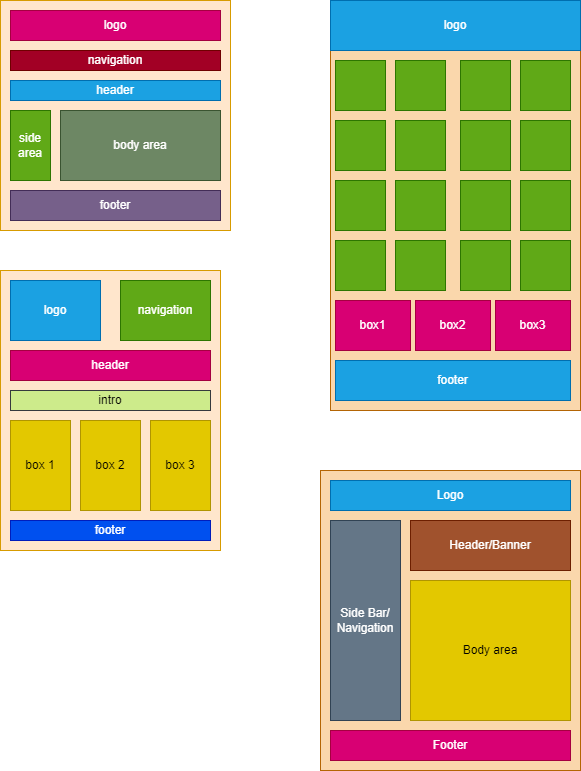

The diagram above was exported from draw.io. Its source (the exported page's mxGraphModel, read from the mxfile embedded in the PNG):
<mxGraphModel dx="1072" dy="563" grid="1" gridSize="10" guides="1" tooltips="1" connect="1" arrows="1" fold="1" page="1" pageScale="1" pageWidth="850" pageHeight="1100" math="0" shadow="0">
  <root>
    <mxCell id="0" />
    <mxCell id="1" parent="0" />
    <mxCell id="53" value="" style="rounded=0;whiteSpace=wrap;html=1;fillColor=#fad7ac;strokeColor=#b46504;" parent="1" vertex="1">
      <mxGeometry x="350" y="510" width="260" height="300" as="geometry" />
    </mxCell>
    <mxCell id="47" value="" style="rounded=0;whiteSpace=wrap;html=1;fillColor=#ffe6cc;strokeColor=#d79b00;" parent="1" vertex="1">
      <mxGeometry x="30" y="310" width="220" height="280" as="geometry" />
    </mxCell>
    <mxCell id="37" value="" style="rounded=0;whiteSpace=wrap;html=1;fillColor=#fad7ac;strokeColor=#b46504;" parent="1" vertex="1">
      <mxGeometry x="360" y="40" width="250" height="410" as="geometry" />
    </mxCell>
    <mxCell id="2" value="" style="whiteSpace=wrap;html=1;aspect=fixed;fillColor=#ffe6cc;strokeColor=#d79b00;" parent="1" vertex="1">
      <mxGeometry x="30" y="40" width="230" height="230" as="geometry" />
    </mxCell>
    <mxCell id="3" value="logo" style="rounded=0;whiteSpace=wrap;html=1;fillColor=#d80073;fontColor=#ffffff;strokeColor=#A50040;" parent="1" vertex="1">
      <mxGeometry x="40" y="50" width="210" height="30" as="geometry" />
    </mxCell>
    <mxCell id="4" value="navigation" style="rounded=0;whiteSpace=wrap;html=1;fillColor=#a20025;fontColor=#ffffff;strokeColor=#6F0000;" parent="1" vertex="1">
      <mxGeometry x="40" y="90" width="210" height="20" as="geometry" />
    </mxCell>
    <mxCell id="5" value="header" style="rounded=0;whiteSpace=wrap;html=1;fillColor=#1ba1e2;fontColor=#ffffff;strokeColor=#006EAF;" parent="1" vertex="1">
      <mxGeometry x="40" y="120" width="210" height="20" as="geometry" />
    </mxCell>
    <mxCell id="6" value="footer" style="rounded=0;whiteSpace=wrap;html=1;fillColor=#76608a;fontColor=#ffffff;strokeColor=#432D57;" parent="1" vertex="1">
      <mxGeometry x="40" y="230" width="210" height="30" as="geometry" />
    </mxCell>
    <mxCell id="7" value="side area" style="rounded=0;whiteSpace=wrap;html=1;fillColor=#60a917;fontColor=#ffffff;strokeColor=#2D7600;" parent="1" vertex="1">
      <mxGeometry x="40" y="150" width="40" height="70" as="geometry" />
    </mxCell>
    <mxCell id="8" value="body area" style="rounded=0;whiteSpace=wrap;html=1;fillColor=#6d8764;strokeColor=#3A5431;fontColor=#ffffff;" parent="1" vertex="1">
      <mxGeometry x="90" y="150" width="160" height="70" as="geometry" />
    </mxCell>
    <mxCell id="10" value="logo" style="rounded=0;whiteSpace=wrap;html=1;fillColor=#1ba1e2;fontColor=#ffffff;strokeColor=#006EAF;" parent="1" vertex="1">
      <mxGeometry x="360" y="40" width="250" height="50" as="geometry" />
    </mxCell>
    <mxCell id="11" value="&lt;span style=&quot;color: rgba(0, 0, 0, 0); font-family: monospace; font-size: 0px; text-align: start;&quot;&gt;%3CmxGraphModel%3E%3Croot%3E%3CmxCell%20id%3D%220%22%2F%3E%3CmxCell%20id%3D%221%22%20parent%3D%220%22%2F%3E%3CmxCell%20id%3D%222%22%20value%3D%22%22%20style%3D%22whiteSpace%3Dwrap%3Bhtml%3D1%3Baspect%3Dfixed%3B%22%20vertex%3D%221%22%20parent%3D%221%22%3E%3CmxGeometry%20x%3D%22365%22%20y%3D%22100%22%20width%3D%2250%22%20height%3D%2250%22%20as%3D%22geometry%22%2F%3E%3C%2FmxCell%3E%3CmxCell%20id%3D%223%22%20value%3D%22%22%20style%3D%22whiteSpace%3Dwrap%3Bhtml%3D1%3Baspect%3Dfixed%3B%22%20vertex%3D%221%22%20parent%3D%221%22%3E%3CmxGeometry%20x%3D%22425%22%20y%3D%22100%22%20width%3D%2250%22%20height%3D%2250%22%20as%3D%22geometry%22%2F%3E%3C%2FmxCell%3E%3CmxCell%20id%3D%224%22%20value%3D%22%22%20style%3D%22whiteSpace%3Dwrap%3Bhtml%3D1%3Baspect%3Dfixed%3B%22%20vertex%3D%221%22%20parent%3D%221%22%3E%3CmxGeometry%20x%3D%22490%22%20y%3D%22100%22%20width%3D%2250%22%20height%3D%2250%22%20as%3D%22geometry%22%2F%3E%3C%2FmxCell%3E%3CmxCell%20id%3D%225%22%20value%3D%22%22%20style%3D%22whiteSpace%3Dwrap%3Bhtml%3D1%3Baspect%3Dfixed%3B%22%20vertex%3D%221%22%20parent%3D%221%22%3E%3CmxGeometry%20x%3D%22550%22%20y%3D%22100%22%20width%3D%2250%22%20height%3D%2250%22%20as%3D%22geometry%22%2F%3E%3C%2FmxCell%3E%3C%2Froot%3E%3C%2FmxGraphModel%3E&lt;/span&gt;" style="whiteSpace=wrap;html=1;aspect=fixed;fillColor=#60a917;fontColor=#ffffff;strokeColor=#2D7600;" parent="1" vertex="1">
      <mxGeometry x="365" y="100" width="50" height="50" as="geometry" />
    </mxCell>
    <mxCell id="12" value="" style="whiteSpace=wrap;html=1;aspect=fixed;fillColor=#60a917;fontColor=#ffffff;strokeColor=#2D7600;" parent="1" vertex="1">
      <mxGeometry x="425" y="100" width="50" height="50" as="geometry" />
    </mxCell>
    <mxCell id="13" value="" style="whiteSpace=wrap;html=1;aspect=fixed;fillColor=#60a917;fontColor=#ffffff;strokeColor=#2D7600;" parent="1" vertex="1">
      <mxGeometry x="490" y="100" width="50" height="50" as="geometry" />
    </mxCell>
    <mxCell id="14" value="" style="whiteSpace=wrap;html=1;aspect=fixed;fillColor=#60a917;fontColor=#ffffff;strokeColor=#2D7600;" parent="1" vertex="1">
      <mxGeometry x="550" y="100" width="50" height="50" as="geometry" />
    </mxCell>
    <mxCell id="19" value="" style="whiteSpace=wrap;html=1;aspect=fixed;fillColor=#60a917;fontColor=#ffffff;strokeColor=#2D7600;" parent="1" vertex="1">
      <mxGeometry x="365" y="160" width="50" height="50" as="geometry" />
    </mxCell>
    <mxCell id="20" value="" style="whiteSpace=wrap;html=1;aspect=fixed;fillColor=#60a917;fontColor=#ffffff;strokeColor=#2D7600;" parent="1" vertex="1">
      <mxGeometry x="425" y="160" width="50" height="50" as="geometry" />
    </mxCell>
    <mxCell id="21" value="" style="whiteSpace=wrap;html=1;aspect=fixed;fillColor=#60a917;fontColor=#ffffff;strokeColor=#2D7600;" parent="1" vertex="1">
      <mxGeometry x="490" y="160" width="50" height="50" as="geometry" />
    </mxCell>
    <mxCell id="22" value="" style="whiteSpace=wrap;html=1;aspect=fixed;fillColor=#60a917;fontColor=#ffffff;strokeColor=#2D7600;" parent="1" vertex="1">
      <mxGeometry x="550" y="160" width="50" height="50" as="geometry" />
    </mxCell>
    <mxCell id="23" value="" style="whiteSpace=wrap;html=1;aspect=fixed;fillColor=#60a917;fontColor=#ffffff;strokeColor=#2D7600;" parent="1" vertex="1">
      <mxGeometry x="365" y="220" width="50" height="50" as="geometry" />
    </mxCell>
    <mxCell id="24" value="" style="whiteSpace=wrap;html=1;aspect=fixed;fillColor=#60a917;fontColor=#ffffff;strokeColor=#2D7600;" parent="1" vertex="1">
      <mxGeometry x="425" y="220" width="50" height="50" as="geometry" />
    </mxCell>
    <mxCell id="25" value="" style="whiteSpace=wrap;html=1;aspect=fixed;fillColor=#60a917;fontColor=#ffffff;strokeColor=#2D7600;" parent="1" vertex="1">
      <mxGeometry x="490" y="220" width="50" height="50" as="geometry" />
    </mxCell>
    <mxCell id="26" value="" style="whiteSpace=wrap;html=1;aspect=fixed;fillColor=#60a917;fontColor=#ffffff;strokeColor=#2D7600;" parent="1" vertex="1">
      <mxGeometry x="550" y="220" width="50" height="50" as="geometry" />
    </mxCell>
    <mxCell id="27" value="" style="whiteSpace=wrap;html=1;aspect=fixed;fillColor=#60a917;fontColor=#ffffff;strokeColor=#2D7600;" parent="1" vertex="1">
      <mxGeometry x="365" y="280" width="50" height="50" as="geometry" />
    </mxCell>
    <mxCell id="28" value="" style="whiteSpace=wrap;html=1;aspect=fixed;fillColor=#60a917;fontColor=#ffffff;strokeColor=#2D7600;" parent="1" vertex="1">
      <mxGeometry x="425" y="280" width="50" height="50" as="geometry" />
    </mxCell>
    <mxCell id="29" value="" style="whiteSpace=wrap;html=1;aspect=fixed;fillColor=#60a917;fontColor=#ffffff;strokeColor=#2D7600;" parent="1" vertex="1">
      <mxGeometry x="490" y="280" width="50" height="50" as="geometry" />
    </mxCell>
    <mxCell id="30" value="" style="whiteSpace=wrap;html=1;aspect=fixed;fillColor=#60a917;fontColor=#ffffff;strokeColor=#2D7600;" parent="1" vertex="1">
      <mxGeometry x="550" y="280" width="50" height="50" as="geometry" />
    </mxCell>
    <mxCell id="31" value="footer" style="rounded=0;whiteSpace=wrap;html=1;fillColor=#1ba1e2;fontColor=#ffffff;strokeColor=#006EAF;" parent="1" vertex="1">
      <mxGeometry x="365" y="400" width="235" height="40" as="geometry" />
    </mxCell>
    <mxCell id="32" value="box1" style="rounded=0;whiteSpace=wrap;html=1;fillColor=#d80073;strokeColor=#A50040;fontColor=#ffffff;" parent="1" vertex="1">
      <mxGeometry x="365" y="340" width="75" height="50" as="geometry" />
    </mxCell>
    <mxCell id="33" value="box2" style="rounded=0;whiteSpace=wrap;html=1;fillColor=#d80073;fontColor=#ffffff;strokeColor=#A50040;" parent="1" vertex="1">
      <mxGeometry x="445" y="340" width="75" height="50" as="geometry" />
    </mxCell>
    <mxCell id="34" value="box3" style="rounded=0;whiteSpace=wrap;html=1;fillColor=#d80073;fontColor=#ffffff;strokeColor=#A50040;" parent="1" vertex="1">
      <mxGeometry x="525" y="340" width="75" height="50" as="geometry" />
    </mxCell>
    <mxCell id="38" value="logo" style="rounded=0;whiteSpace=wrap;html=1;fillColor=#1ba1e2;strokeColor=#006EAF;fontColor=#ffffff;" parent="1" vertex="1">
      <mxGeometry x="40" y="320" width="90" height="60" as="geometry" />
    </mxCell>
    <mxCell id="40" value="navigation" style="rounded=0;whiteSpace=wrap;html=1;fillColor=#60a917;fontColor=#ffffff;strokeColor=#2D7600;" parent="1" vertex="1">
      <mxGeometry x="150" y="320" width="90" height="60" as="geometry" />
    </mxCell>
    <mxCell id="41" value="header" style="rounded=0;whiteSpace=wrap;html=1;fillColor=#d80073;fontColor=#ffffff;strokeColor=#A50040;" parent="1" vertex="1">
      <mxGeometry x="40" y="390" width="200" height="30" as="geometry" />
    </mxCell>
    <mxCell id="42" value="intro" style="rounded=0;whiteSpace=wrap;html=1;fillColor=#cdeb8b;strokeColor=#36393d;" parent="1" vertex="1">
      <mxGeometry x="40" y="430" width="200" height="20" as="geometry" />
    </mxCell>
    <mxCell id="43" value="box 1" style="rounded=0;whiteSpace=wrap;html=1;fillColor=#e3c800;fontColor=#000000;strokeColor=#B09500;" parent="1" vertex="1">
      <mxGeometry x="40" y="460" width="60" height="90" as="geometry" />
    </mxCell>
    <mxCell id="44" value="box 2" style="rounded=0;whiteSpace=wrap;html=1;fillColor=#e3c800;fontColor=#000000;strokeColor=#B09500;" parent="1" vertex="1">
      <mxGeometry x="110" y="460" width="60" height="90" as="geometry" />
    </mxCell>
    <mxCell id="45" value="box 3" style="rounded=0;whiteSpace=wrap;html=1;fillColor=#e3c800;fontColor=#000000;strokeColor=#B09500;" parent="1" vertex="1">
      <mxGeometry x="180" y="460" width="60" height="90" as="geometry" />
    </mxCell>
    <mxCell id="46" value="footer" style="rounded=0;whiteSpace=wrap;html=1;fillColor=#0050ef;fontColor=#ffffff;strokeColor=#001DBC;" parent="1" vertex="1">
      <mxGeometry x="40" y="560" width="200" height="20" as="geometry" />
    </mxCell>
    <mxCell id="48" value="Logo" style="rounded=0;whiteSpace=wrap;html=1;fillColor=#1ba1e2;fontColor=#ffffff;strokeColor=#006EAF;" parent="1" vertex="1">
      <mxGeometry x="360" y="520" width="240" height="30" as="geometry" />
    </mxCell>
    <mxCell id="49" value="Header/Banner" style="rounded=0;whiteSpace=wrap;html=1;fillColor=#a0522d;fontColor=#ffffff;strokeColor=#6D1F00;" parent="1" vertex="1">
      <mxGeometry x="440" y="560" width="160" height="50" as="geometry" />
    </mxCell>
    <mxCell id="50" value="Body area" style="rounded=0;whiteSpace=wrap;html=1;fillColor=#e3c800;fontColor=#000000;strokeColor=#B09500;" parent="1" vertex="1">
      <mxGeometry x="440" y="620" width="160" height="140" as="geometry" />
    </mxCell>
    <mxCell id="51" value="Footer" style="rounded=0;whiteSpace=wrap;html=1;fillColor=#d80073;fontColor=#ffffff;strokeColor=#A50040;" parent="1" vertex="1">
      <mxGeometry x="360" y="770" width="240" height="30" as="geometry" />
    </mxCell>
    <mxCell id="52" value="Side Bar/ Navigation" style="rounded=0;whiteSpace=wrap;html=1;fillColor=#647687;fontColor=#ffffff;strokeColor=#314354;" parent="1" vertex="1">
      <mxGeometry x="360" y="560" width="70" height="200" as="geometry" />
    </mxCell>
  </root>
</mxGraphModel>